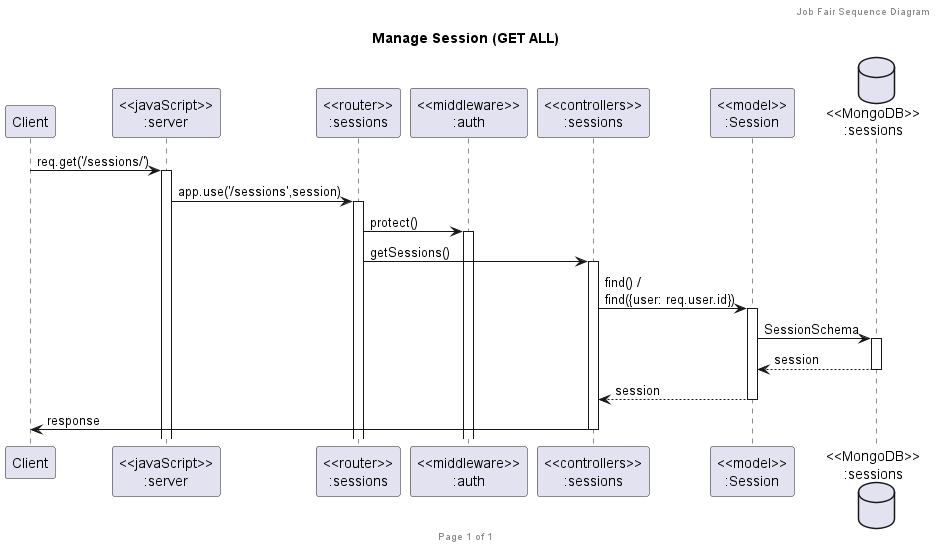

The diagram above was rendered by PlantUML. Its source (embedded in the PNG):
@startuml Manage Session (GET ALL)

header Job Fair Sequence Diagram
footer Page %page% of %lastpage%
title "Manage Session (GET ALL)"

participant "Client" as client
participant "<<javaScript>>\n:server" as server
participant "<<router>>\n:sessions" as routerSession
participant "<<middleware>>\n:auth" as authMiddleware
participant "<<controllers>>\n:sessions" as controllersSession
participant "<<model>>\n:Session" as modelSession
database "<<MongoDB>>\n:sessions" as SessionDatabase

client->server ++:req.get('/sessions/')
server->routerSession ++:app.use('/sessions',session)
routerSession -> authMiddleware ++:protect()
routerSession -> controllersSession ++:getSessions()
controllersSession->modelSession ++:find() /\nfind({user: req.user.id})
modelSession ->SessionDatabase ++: SessionSchema
SessionDatabase --> modelSession --: session
controllersSession <-- modelSession --:session
controllersSession->client --:response

@enduml